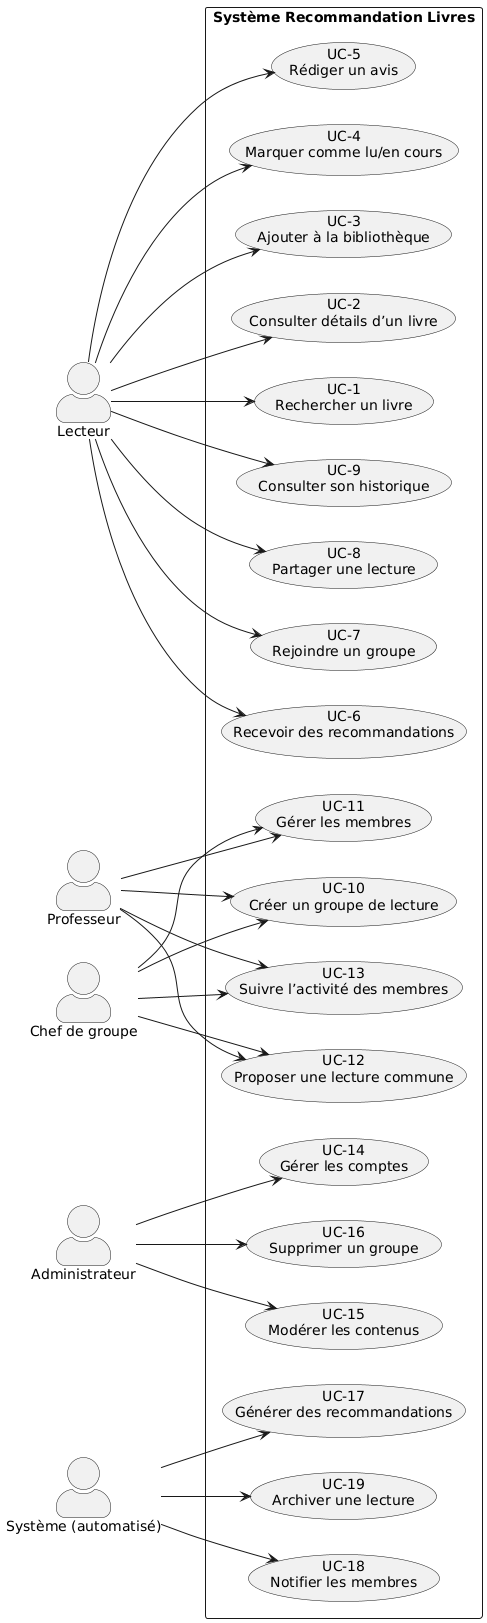

The diagram above was rendered by PlantUML. Its source (embedded in the PNG):
@startuml
skinparam packageStyle rectangle
skinparam actorStyle awesome
skinparam defaultTextAlignment center
skinparam backgroundColor #FFFFFF

left to right direction

actor Lecteur
actor Professeur
actor "Chef de groupe" as Chef
actor Administrateur
actor "Système (automatisé)" as Systeme

rectangle "Système Recommandation Livres" {

  usecase UC1 as "UC-1
Rechercher un livre"
  usecase UC2 as "UC-2
Consulter détails d’un livre"
  usecase UC3 as "UC-3
Ajouter à la bibliothèque"
  usecase UC4 as "UC-4
Marquer comme lu/en cours"
  usecase UC5 as "UC-5
Rédiger un avis"
  usecase UC6 as "UC-6
Recevoir des recommandations"
  usecase UC7 as "UC-7
Rejoindre un groupe"
  usecase UC8 as "UC-8
Partager une lecture"
  usecase UC9 as "UC-9
Consulter son historique"

  usecase UC10 as "UC-10
Créer un groupe de lecture"
  usecase UC11 as "UC-11
Gérer les membres"
  usecase UC12 as "UC-12
Proposer une lecture commune"
  usecase UC13 as "UC-13
Suivre l’activité des membres"

  usecase UC14 as "UC-14
Gérer les comptes"
  usecase UC15 as "UC-15
Modérer les contenus"
  usecase UC16 as "UC-16
Supprimer un groupe"

  usecase UC17 as "UC-17
Générer des recommandations"
  usecase UC18 as "UC-18
Notifier les membres"
  usecase UC19 as "UC-19
Archiver une lecture"
}

Lecteur --> UC1
Lecteur --> UC2
Lecteur --> UC3
Lecteur --> UC4
Lecteur --> UC5
Lecteur --> UC6
Lecteur --> UC7
Lecteur --> UC8
Lecteur --> UC9

Professeur --> UC10
Professeur --> UC11
Professeur --> UC12
Professeur --> UC13

Chef --> UC10
Chef --> UC11
Chef --> UC12
Chef --> UC13

Administrateur --> UC14
Administrateur --> UC15
Administrateur --> UC16

Systeme --> UC17
Systeme --> UC18
Systeme --> UC19
@enduml